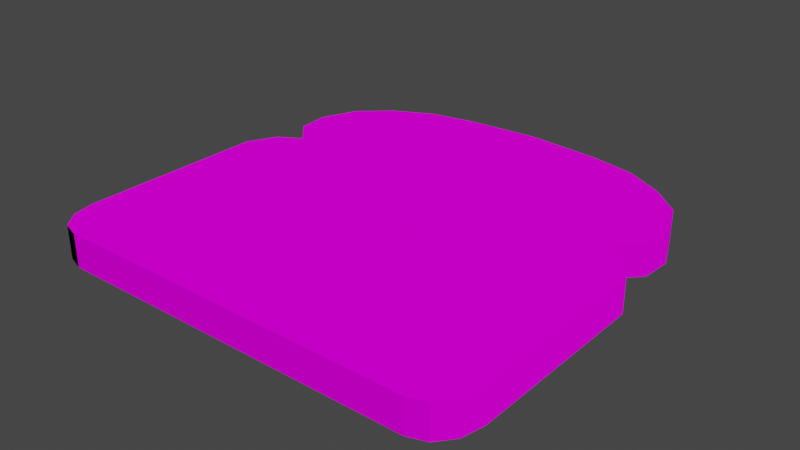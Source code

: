 # Source: toast.blend  (saved by Blender 3.6.13; exported with 4.5.12 LTS)
import bpy
from mathutils import Matrix  # noqa: F401  (used for matrix-valued properties, if any)

bpy.ops.wm.read_factory_settings(use_empty=True)
scene = bpy.context.scene
scene.name = 'Scene'

# ---- collections
col_collection = bpy.data.collections.new('Collection'); scene.collection.children.link(col_collection)

# ---- images (referenced by path relative to the original .blend; pixels are not part of the script)
import os
ASSET_DIR = os.environ.get("B2B_ASSET_DIR", "")  # directory of the original .blend (textures are referenced by path, not embedded)
HERE = os.path.dirname(os.path.abspath(__file__))  # packed textures are extracted next to this script under _unpacked/

def load_image(name, relpath, width, height, colorspace="sRGB"):
    """Load a texture the original file referenced (path relative to the .blend, or extracted next to this script)."""
    p = next((c for c in (os.path.join(HERE, relpath), os.path.join(ASSET_DIR, relpath)) if relpath and os.path.exists(c)), "")
    if p:
        img = bpy.data.images.load(p, check_existing=True)
        img.name = name
    else:  # same state as the original file: an image datablock whose file is absent (Cycles renders it pink)
        img = bpy.data.images.new(name, width, height)
        img.source = "FILE"
        img.filepath = "//" + (relpath or name)
    img.colorspace_settings.name = colorspace
    return img
img_breadnormal = load_image('breadNormal', 'breadNormal.png', 1024, 1024, 'sRGB')
img_breadcolor = load_image('BreadColor', 'BreadColor.png', 1024, 1024, 'sRGB')

# ---- materials (node trees are filled in below, after node groups)
mat_bread = bpy.data.materials.new('bread')

# ---- material node trees
mat_bread.use_nodes = True; mat_bread.node_tree.nodes.clear()
_N = mat_bread.node_tree.nodes; _L = mat_bread.node_tree.links
n0 = _N.new('ShaderNodeOutputMaterial'); n0.name = 'Material Output'; n0.location = (300, 300)
n1 = _N.new('ShaderNodeBsdfPrincipled'); n1.name = 'Principled BSDF'; n1.location = (10, 300)
n1.distribution = 'GGX'
n1.subsurface_method = 'RANDOM_WALK_SKIN'
n1.inputs[2].default_value = 1.0
n1.inputs[3].default_value = 1.45
n1.inputs[13].default_value = 0.0
n1.inputs[27].default_value = (0.0, 0.0, 0.0, 1.0)
n1.inputs[28].default_value = 1.0
n2 = _N.new('ShaderNodeTexImage'); n2.name = 'Image Texture.001'; n2.location = (-398, -108)
n2.image = img_breadnormal
n3 = _N.new('ShaderNodeTexImage'); n3.name = 'Image Texture'; n3.location = (-374, 243)
n3.image = img_breadcolor
_L.new(n1.outputs[0], n0.inputs[0])
_L.new(n3.outputs[0], n1.inputs[0])
_L.new(n2.outputs[0], n1.inputs[5])
n0.is_active_output = True

# ---- world
world_world = bpy.data.worlds.new('World'); scene.world = world_world
world_world.use_nodes = True; world_world.node_tree.nodes.clear()
_N = world_world.node_tree.nodes; _L = world_world.node_tree.links
n0 = _N.new('ShaderNodeOutputWorld'); n0.name = 'World Output'; n0.location = (300, 300)
n1 = _N.new('ShaderNodeBackground'); n1.name = 'Background'; n1.location = (10, 300)
n1.inputs[0].default_value = (0.05088, 0.05088, 0.05088, 1.0)
_L.new(n1.outputs[0], n0.inputs[0])
n0.is_active_output = True
world_world.color = (0.05088, 0.05088, 0.05088)
world_world.use_sun_shadow = False
world_world.sun_shadow_jitter_overblur = 0.0

# ---- meshes
me_cube_001 = bpy.data.meshes.new('Cube.001')
me_cube_001.from_pydata([(-3.982, -0.7244, 0.3), (-3.982, -0.7244, -0.3), (-2.202, 2.588, -0.3), (-2.202, 2.588, 0.3), (0.0, 2.877, -0.3), (0.0, 2.877, 0.3), (0.0, -5.0, -0.3), (0.0, -5.0, 0.3), (-3.337, -5.0, -0.3), (-4.0, -4.171, -0.3), (-3.668, -4.889, -0.3), (-3.911, -4.586, -0.3), (-4.0, -4.171, 0.3), (-3.337, -5.0, 0.3), (-3.911, -4.586, 0.3), (-3.668, -4.889, 0.3), (-3.454, 1.736, -0.3), (-3.454, 1.736, 0.3), (-3.703, 0.4941, 0.3), (-3.703, 0.4941, -0.3), (-3.291, 0.0515, 0.3), (-3.291, 0.0515, -0.3), (-3.715, -0.2018, 0.3), (-3.715, -0.2018, -0.3), (-3.741, 1.068, 0.3), (-3.741, 1.068, -0.3), (-1.367, 2.762, -0.3), (-1.367, 2.762, 0.3), (-2.9, 2.224, -0.3), (-2.9, 2.224, 0.3)], [], [(6, 7, 13, 8), (5, 27, 3, 29, 17, 24, 18, 20, 22, 0, 12, 14, 15, 13, 7), (9, 12, 0, 1), (28, 29, 3, 2), (26, 27, 5, 4), (8, 13, 15, 10), (10, 15, 14, 11), (11, 14, 12, 9), (2, 26, 4, 6, 8, 10, 11, 9, 1, 23, 21, 19, 25, 16, 28), (25, 24, 17, 16), (21, 20, 18, 19), (23, 22, 20, 21), (1, 0, 22, 23), (19, 18, 24, 25), (2, 3, 27, 26), (16, 17, 29, 28)])
_uv = me_cube_001.uv_layers.new(name='UVMap')
_uv.uv.foreach_set('vector', [8.81e-05, 0.9999, 8.815e-05, 8.808e-05, 0.2837, 0.3508, 0.2494, 0.7232, 0.7764, 0.2749, 0.6819, 0.3391, 0.6335, 0.3656, 0.5953, 0.3804, 0.5644, 0.3886, 0.5374, 0.3895, 0.516, 0.383, 0.488, 0.34, 0.4644, 0.3632, 0.4401, 0.3698, 0.3297, 0.3696, 0.3141, 0.3715, 0.2986, 0.3668, 0.2837, 0.3508, 8.815e-05, 8.808e-05, 0.2984, 0.7109, 0.3297, 0.3696, 0.4401, 0.3698, 0.4096, 0.7248, 0.566, 0.7413, 0.5953, 0.3804, 0.6335, 0.3656, 0.6021, 0.7614, 0.6478, 0.7954, 0.6819, 0.3391, 0.7764, 0.2749, 0.7389, 0.8779, 0.2494, 0.7232, 0.2837, 0.3508, 0.2986, 0.3668, 0.2669, 0.71, 0.2669, 0.71, 0.2986, 0.3668, 0.3141, 0.3715, 0.2829, 0.7062, 0.2829, 0.7062, 0.3141, 0.3715, 0.3297, 0.3696, 0.2984, 0.7109, 0.6021, 0.7614, 0.6478, 0.7954, 0.7389, 0.8779, 8.81e-05, 0.9999, 0.2494, 0.7232, 0.2669, 0.71, 0.2829, 0.7062, 0.2984, 0.7109, 0.4096, 0.7248, 0.4339, 0.7342, 0.4593, 0.7644, 0.4861, 0.7294, 0.5087, 0.7249, 0.5356, 0.7291, 0.566, 0.7413, 0.5087, 0.7249, 0.5374, 0.3895, 0.5644, 0.3886, 0.5356, 0.7291, 0.4593, 0.7644, 0.488, 0.34, 0.516, 0.383, 0.4861, 0.7294, 0.4339, 0.7342, 0.4644, 0.3632, 0.488, 0.34, 0.4593, 0.7644, 0.4096, 0.7248, 0.4401, 0.3698, 0.4644, 0.3632, 0.4339, 0.7342, 0.4861, 0.7294, 0.516, 0.383, 0.5374, 0.3895, 0.5087, 0.7249, 0.6021, 0.7614, 0.6335, 0.3656, 0.6819, 0.3391, 0.6478, 0.7954, 0.5356, 0.7291, 0.5644, 0.3886, 0.5953, 0.3804, 0.566, 0.7413])
me_cube_001.materials.append(mat_bread)
me_cube_001.update()

# ---- objects
ob_cube = bpy.data.objects.new('Cube', me_cube_001)

# ---- transforms, parenting, visibility, modifiers, constraints
ob_cube.location = (0.0, 0.0, 0.0)
_m = ob_cube.modifiers.new('Mirror', 'MIRROR')

# ---- collection membership
col_collection.objects.link(ob_cube)

# ---- scene / render settings (as saved in the file)
scene.frame_start = 1; scene.frame_end = 250; scene.frame_set(1)
scene.render.engine = 'CYCLES'
scene.cycles.sampling_pattern = 'TABULATED_SOBOL'
scene.cycles.bake_type = 'NORMAL'
scene.view_settings.view_transform = 'Filmic'
bpy.context.view_layer.update()

# ---- added for rendering (the .blend has no active camera and no usable light): camera, sun
cam_auto = bpy.data.cameras.new('AutoCamera')
cam_auto.lens = 50.0
cam_auto.sensor_width = 36.0
cam_auto.clip_end = 1000.0
ob_auto_camera = bpy.data.objects.new('AutoCamera', cam_auto)
scene.collection.objects.link(ob_auto_camera)
ob_auto_camera.location = (10.4026, -13.5445, 8.32208)
ob_auto_camera.rotation_euler = (1.09748, -7.21219e-08, 0.694738)
scene.camera = ob_auto_camera
light_auto_sun = bpy.data.lights.new('AutoSun', 'SUN')
light_auto_sun.energy = 3.0
light_auto_sun.angle = 0.0523599
ob_auto_sun = bpy.data.objects.new('AutoSun', light_auto_sun)
scene.collection.objects.link(ob_auto_sun)
ob_auto_sun.rotation_euler = (0.872665, 0.174533, 0.523599)
bpy.context.view_layer.update()
